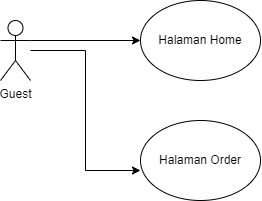

The diagram above was exported from draw.io. Its source (the exported page's mxGraphModel, read from the mxfile embedded in the PNG):
<mxGraphModel dx="1687" dy="908" grid="1" gridSize="10" guides="1" tooltips="1" connect="1" arrows="1" fold="1" page="1" pageScale="1" pageWidth="850" pageHeight="1100" math="0" shadow="0">
  <root>
    <mxCell id="0" />
    <mxCell id="1" parent="0" />
    <mxCell id="WezKpIKm2WospkGdZwiR-5" style="edgeStyle=orthogonalEdgeStyle;rounded=0;orthogonalLoop=1;jettySize=auto;html=1;exitX=1;exitY=0.3333333333333333;exitDx=0;exitDy=0;exitPerimeter=0;entryX=0;entryY=0.5;entryDx=0;entryDy=0;" edge="1" parent="1" source="WezKpIKm2WospkGdZwiR-1" target="WezKpIKm2WospkGdZwiR-4">
      <mxGeometry relative="1" as="geometry" />
    </mxCell>
    <mxCell id="WezKpIKm2WospkGdZwiR-1" value="Guest" style="shape=umlActor;verticalLabelPosition=bottom;verticalAlign=top;html=1;outlineConnect=0;" vertex="1" parent="1">
      <mxGeometry x="90" y="290" width="30" height="60" as="geometry" />
    </mxCell>
    <mxCell id="WezKpIKm2WospkGdZwiR-4" value="Halaman Home" style="ellipse;whiteSpace=wrap;html=1;" vertex="1" parent="1">
      <mxGeometry x="230" y="270" width="120" height="80" as="geometry" />
    </mxCell>
    <mxCell id="WezKpIKm2WospkGdZwiR-6" value="Halaman Order" style="ellipse;whiteSpace=wrap;html=1;" vertex="1" parent="1">
      <mxGeometry x="230" y="390" width="120" height="80" as="geometry" />
    </mxCell>
    <mxCell id="WezKpIKm2WospkGdZwiR-9" style="edgeStyle=orthogonalEdgeStyle;rounded=0;orthogonalLoop=1;jettySize=auto;html=1;entryX=0;entryY=0.625;entryDx=0;entryDy=0;entryPerimeter=0;" edge="1" parent="1" source="WezKpIKm2WospkGdZwiR-1" target="WezKpIKm2WospkGdZwiR-6">
      <mxGeometry relative="1" as="geometry" />
    </mxCell>
  </root>
</mxGraphModel>